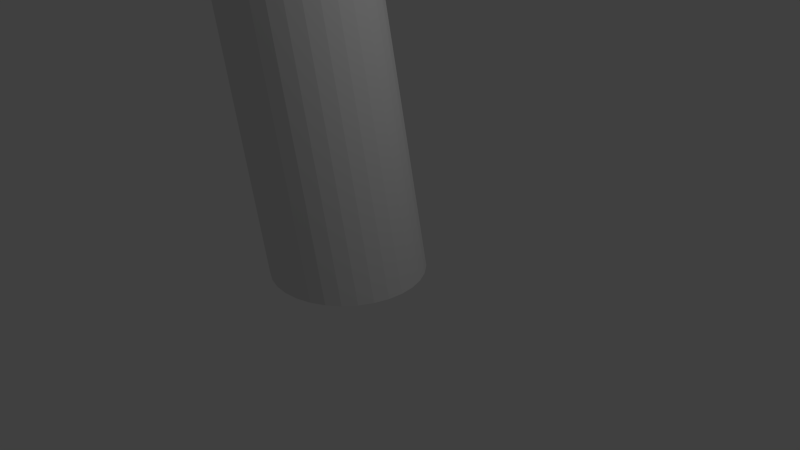 # Source: pisatower.blend  (saved by Blender 2.72.0; exported with 4.5.12 LTS)
import bpy
from mathutils import Matrix  # noqa: F401  (used for matrix-valued properties, if any)

bpy.ops.wm.read_factory_settings(use_empty=True)
scene = bpy.context.scene
scene.name = 'Scene'

# ---- collections
col_collection_1 = bpy.data.collections.new('Collection 1'); scene.collection.children.link(col_collection_1)

# ---- materials (node trees are filled in below, after node groups)
mat_material_001 = bpy.data.materials.new('Material.001')
mat_material_001.alpha_threshold = 0.0
mat_material_001.use_transparent_shadow = False
mat_material_001.roughness = 0.5

# ---- material node trees

# ---- world
world_world = bpy.data.worlds.new('World'); scene.world = world_world
world_world.color = (0.05088, 0.05088, 0.05088)
world_world.use_sun_shadow = False
world_world.sun_shadow_jitter_overblur = 0.0
world_world.cycles.sampling_method = 'MANUAL'
world_world.cycles.sample_map_resolution = 256

# ---- cameras
cam_camera = bpy.data.cameras.new('Camera')
cam_camera.clip_end = 100.0
cam_camera.lens = 35.0
cam_camera.sensor_width = 32.0
cam_camera.sensor_height = 18.0
cam_camera.ortho_scale = 7.314
cam_camera.dof.focus_distance = 0.0
cam_camera.dof.aperture_fstop = 128.0

# ---- lights
light_lamp = bpy.data.lights.new('Lamp', 'POINT')
light_lamp.transmission_factor = 0.0
light_lamp.cutoff_distance = 30.0
light_lamp.energy = 100.0
light_lamp.shadow_buffer_clip_start = 1.001
light_lamp.shadow_soft_size = 0.1
light_lamp.shadow_maximum_resolution = 0.006
light_lamp.use_absolute_resolution = True
light_lamp.cycles.use_multiple_importance_sampling = False

# ---- meshes
me_cylinder = bpy.data.meshes.new('Cylinder')
me_cylinder.from_pydata([(-0.9424, 0.07995, -0.2046), (-1.805, 0.02069, 4.234), (-0.7473, 0.06073, -0.2046), (-1.61, 0.001471, 4.234), (-0.5597, 0.003825, -0.2046), (-1.422, -0.05543, 4.234), (-0.3869, -0.08858, -0.2046), (-1.249, -0.1478, 4.234), (-0.2353, -0.2129, -0.2046), (-1.098, -0.2722, 4.234), (-0.111, -0.3645, -0.2046), (-0.9736, -0.4237, 4.234), (-0.01855, -0.5374, -0.2046), (-0.8812, -0.5966, 4.234), (0.03836, -0.725, -0.2046), (-0.8243, -0.7842, 4.234), (0.05757, -0.9201, -0.2046), (-0.805, -0.9793, 4.234), (0.03836, -1.115, -0.2046), (-0.8243, -1.174, 4.234), (-0.01855, -1.303, -0.2046), (-0.8812, -1.362, 4.234), (-0.111, -1.476, -0.2046), (-0.9736, -1.535, 4.234), (-0.2353, -1.627, -0.2046), (-1.098, -1.686, 4.234), (-0.3869, -1.752, -0.2046), (-1.249, -1.811, 4.234), (-0.5597, -1.844, -0.2046), (-1.422, -1.903, 4.234), (-0.7473, -1.901, -0.2046), (-1.61, -1.96, 4.234), (-0.9424, -1.92, -0.2046), (-1.805, -1.979, 4.234), (-1.138, -1.901, -0.2046), (-2.0, -1.96, 4.234), (-1.325, -1.844, -0.2046), (-2.188, -1.903, 4.234), (-1.498, -1.752, -0.2046), (-2.361, -1.811, 4.234), (-1.65, -1.627, -0.2046), (-2.512, -1.686, 4.234), (-1.774, -1.476, -0.2046), (-2.637, -1.535, 4.234), (-1.866, -1.303, -0.2046), (-2.729, -1.362, 4.234), (-1.923, -1.115, -0.2046), (-2.786, -1.174, 4.234), (-1.942, -0.9201, -0.2046), (-2.805, -0.9793, 4.234), (-1.923, -0.725, -0.2046), (-2.786, -0.7842, 4.234), (-1.866, -0.5374, -0.2046), (-2.729, -0.5966, 4.234), (-1.774, -0.3645, -0.2046), (-2.637, -0.4237, 4.234), (-1.65, -0.2129, -0.2046), (-2.512, -0.2722, 4.234), (-1.498, -0.08858, -0.2046), (-2.361, -0.1478, 4.234), (-1.325, 0.003826, -0.2046), (-2.188, -0.05543, 4.234), (-1.138, 0.06073, -0.2046), (-2.0, 0.001472, 4.234), (-1.832, -0.3228, 4.191), (-1.855, -0.4128, 4.829), (-1.713, -0.3345, 4.191), (-1.737, -0.4244, 4.829), (-1.6, -0.369, 4.191), (-1.623, -0.459, 4.829), (-1.495, -0.4251, 4.191), (-1.518, -0.5151, 4.829), (-1.403, -0.5006, 4.191), (-1.426, -0.5906, 4.829), (-1.327, -0.5926, 4.191), (-1.35, -0.6826, 4.829), (-1.271, -0.6976, 4.191), (-1.294, -0.7876, 4.829), (-1.236, -0.8115, 4.191), (-1.259, -0.9015, 4.829), (-1.225, -0.93, 4.191), (-1.248, -1.02, 4.829), (-1.236, -1.048, 4.191), (-1.259, -1.138, 4.829), (-1.271, -1.162, 4.191), (-1.294, -1.252, 4.829), (-1.327, -1.267, 4.191), (-1.35, -1.357, 4.829), (-1.403, -1.359, 4.191), (-1.426, -1.449, 4.829), (-1.495, -1.435, 4.191), (-1.518, -1.525, 4.829), (-1.6, -1.491, 4.191), (-1.623, -1.581, 4.829), (-1.713, -1.525, 4.191), (-1.737, -1.615, 4.829), (-1.832, -1.537, 4.191), (-1.855, -1.627, 4.829), (-1.95, -1.525, 4.191), (-1.973, -1.615, 4.829), (-2.064, -1.491, 4.191), (-2.087, -1.581, 4.829), (-2.169, -1.435, 4.191), (-2.192, -1.525, 4.829), (-2.261, -1.359, 4.191), (-2.284, -1.449, 4.829), (-2.337, -1.267, 4.191), (-2.36, -1.357, 4.829), (-2.393, -1.162, 4.191), (-2.416, -1.252, 4.829), (-2.427, -1.048, 4.191), (-2.45, -1.138, 4.829), (-2.439, -0.93, 4.191), (-2.462, -1.02, 4.829), (-2.427, -0.8115, 4.191), (-2.45, -0.9015, 4.829), (-2.393, -0.6976, 4.191), (-2.416, -0.7876, 4.829), (-2.337, -0.5926, 4.191), (-2.36, -0.6826, 4.829), (-2.261, -0.5006, 4.191), (-2.284, -0.5906, 4.829), (-2.169, -0.4251, 4.191), (-2.192, -0.5151, 4.829), (-2.064, -0.369, 4.191), (-2.087, -0.459, 4.829), (-1.95, -0.3345, 4.191), (-1.973, -0.4244, 4.829)], [], [(0, 1, 3, 2), (2, 3, 5, 4), (4, 5, 7, 6), (6, 7, 9, 8), (8, 9, 11, 10), (10, 11, 13, 12), (12, 13, 15, 14), (14, 15, 17, 16), (16, 17, 19, 18), (18, 19, 21, 20), (20, 21, 23, 22), (22, 23, 25, 24), (24, 25, 27, 26), (26, 27, 29, 28), (28, 29, 31, 30), (30, 31, 33, 32), (32, 33, 35, 34), (34, 35, 37, 36), (36, 37, 39, 38), (38, 39, 41, 40), (40, 41, 43, 42), (42, 43, 45, 44), (44, 45, 47, 46), (46, 47, 49, 48), (48, 49, 51, 50), (50, 51, 53, 52), (52, 53, 55, 54), (54, 55, 57, 56), (56, 57, 59, 58), (58, 59, 61, 60), (3, 1, 63, 61, 59, 57, 55, 53, 51, 49, 47, 45, 43, 41, 39, 37, 35, 33, 31, 29, 27, 25, 23, 21, 19, 17, 15, 13, 11, 9, 7, 5), (62, 63, 1, 0), (60, 61, 63, 62), (0, 2, 4, 6, 8, 10, 12, 14, 16, 18, 20, 22, 24, 26, 28, 30, 32, 34, 36, 38, 40, 42, 44, 46, 48, 50, 52, 54, 56, 58, 60, 62), (64, 65, 67, 66), (66, 67, 69, 68), (68, 69, 71, 70), (70, 71, 73, 72), (72, 73, 75, 74), (74, 75, 77, 76), (76, 77, 79, 78), (78, 79, 81, 80), (80, 81, 83, 82), (82, 83, 85, 84), (84, 85, 87, 86), (86, 87, 89, 88), (88, 89, 91, 90), (90, 91, 93, 92), (92, 93, 95, 94), (94, 95, 97, 96), (96, 97, 99, 98), (98, 99, 101, 100), (100, 101, 103, 102), (102, 103, 105, 104), (104, 105, 107, 106), (106, 107, 109, 108), (108, 109, 111, 110), (110, 111, 113, 112), (112, 113, 115, 114), (114, 115, 117, 116), (116, 117, 119, 118), (118, 119, 121, 120), (120, 121, 123, 122), (122, 123, 125, 124), (67, 65, 127, 125, 123, 121, 119, 117, 115, 113, 111, 109, 107, 105, 103, 101, 99, 97, 95, 93, 91, 89, 87, 85, 83, 81, 79, 77, 75, 73, 71, 69), (126, 127, 65, 64), (124, 125, 127, 126), (64, 66, 68, 70, 72, 74, 76, 78, 80, 82, 84, 86, 88, 90, 92, 94, 96, 98, 100, 102, 104, 106, 108, 110, 112, 114, 116, 118, 120, 122, 124, 126)])
_uv = me_cylinder.uv_layers.new(name='UVMap')
_uv.uv.foreach_set('vector', [0.2803, -0.00204, 0.2792, 0.7005, 0.2504, 0.6986, 0.2526, -0.002132, 0.2526, -0.002132, 0.2504, 0.6986, 0.2265, 0.6991, 0.2265, -0.0007401, 0.2265, -0.0007401, 0.2265, 0.6991, 0.2023, 0.6985, 0.2031, 0.0, 0.6169, -0.001393, 0.6169, 0.7032, 0.5945, 0.7036, 0.5945, -0.003461, 0.5945, -0.003461, 0.5945, 0.7036, 0.5689, 0.6989, 0.5689, -0.002106, 0.5689, -0.002106, 0.5689, 0.6989, 0.5411, 0.6954, 0.5411, 0.002851, 0.5411, 0.002851, 0.5411, 0.6954, 0.5121, 0.6933, 0.5121, 0.0007196, 0.5121, 0.0007196, 0.5121, 0.6933, 0.483, 0.6926, 0.483, 0.0, 0.483, 0.0, 0.483, 0.6926, 0.4549, 0.6933, 0.4549, 0.0007196, 0.4549, 0.0007196, 0.4549, 0.6933, 0.429, 0.6954, 0.429, 0.002851, 0.429, 0.002851, 0.429, 0.6954, 0.4062, 0.6989, 0.4062, 0.006312, 0.2031, 0.0, 0.202, 0.6979, 0.183, 0.6972, 0.183, 0.004658, 0.183, 0.004658, 0.183, 0.6972, 0.159, 0.6979, 0.1594, 0.0007129, 0.1594, 0.0007129, 0.159, 0.6979, 0.1332, 0.6982, 0.1332, -0.002281, 0.1332, -0.002281, 0.1332, 0.6982, 0.1058, 0.6989, 0.1054, -0.0002165, 0.1054, -0.0002165, 0.1058, 0.6989, 0.07851, 0.6987, 0.07716, -0.001328, 0.07716, -0.001328, 0.07851, 0.6987, 0.04743, 0.6993, 0.04946, -0.003641, 0.04946, -0.003641, 0.04743, 0.6993, 0.02003, 0.6985, 0.02221, -0.002628, 0.02221, -0.002628, 0.02003, 0.6985, -0.0003378, 0.6989, -0.0008336, -0.0003498, 0.8276, 0.0, 0.8276, 0.6926, 0.8052, 0.6983, 0.8052, 0.0008653, 0.8052, 0.0008653, 0.8052, 0.6983, 0.7796, 0.7029, 0.7796, -0.004097, 0.7796, -0.004097, 0.7796, 0.7029, 0.7518, 0.7064, 0.7518, -0.003041, 0.7518, -0.003041, 0.7518, 0.7064, 0.7227, 0.7085, 0.7227, -0.002112, 0.7227, -0.002112, 0.7227, 0.7085, 0.6936, 0.7092, 0.6936, -0.003798, 0.6936, -0.003798, 0.6936, 0.7092, 0.6656, 0.7085, 0.6656, -0.004517, 0.6656, -0.004517, 0.6656, 0.7085, 0.6397, 0.7064, 0.6397, -0.001839, 0.6397, -0.001839, 0.6397, 0.7064, 0.6169, 0.7029, 0.6169, -0.002895, 0.4062, -0.000963, 0.4062, 0.6995, 0.384, 0.6991, 0.3861, 0.0003919, 0.3861, 0.0003919, 0.384, 0.6991, 0.3625, 0.701, 0.3625, -0.0004734, 0.3625, -0.0004734, 0.3625, 0.701, 0.3363, 0.7009, 0.3363, 0.0002666, 0.5114, 0.7148, 0.54, 0.7092, 0.5693, 0.7092, 0.598, 0.7148, 0.625, 0.7258, 0.6493, 0.7417, 0.67, 0.7619, 0.6862, 0.7858, 0.6974, 0.8122, 0.7031, 0.8403, 0.7031, 0.8689, 0.6974, 0.897, 0.6862, 0.9235, 0.67, 0.9473, 0.6493, 0.9675, 0.625, 0.9835, 0.598, 0.9944, 0.5693, 1.0, 0.54, 1.0, 0.5114, 0.9944, 0.4844, 0.9835, 0.46, 0.9675, 0.4394, 0.9473, 0.4231, 0.9235, 0.4119, 0.897, 0.4062, 0.8689, 0.4062, 0.8403, 0.4119, 0.8122, 0.4231, 0.7858, 0.4394, 0.7619, 0.46, 0.7417, 0.4844, 0.7258, 0.3085, 0.001658, 0.3085, 0.7014, 0.2792, 0.7005, 0.2803, -0.00204, 0.3363, 0.0002666, 0.3363, 0.7009, 0.3085, 0.7014, 0.3085, 0.001658, 0.7031, 0.8689, 0.7031, 0.8403, 0.7088, 0.8122, 0.72, 0.7858, 0.7363, 0.7619, 0.7569, 0.7417, 0.7812, 0.7258, 0.8083, 0.7148, 0.8369, 0.7092, 0.8662, 0.7092, 0.8949, 0.7148, 0.9219, 0.7258, 0.9462, 0.7417, 0.9669, 0.7619, 0.9831, 0.7858, 0.9943, 0.8122, 1.0, 0.8403, 1.0, 0.8689, 0.9943, 0.897, 0.9831, 0.9235, 0.9669, 0.9473, 0.9462, 0.9675, 0.9219, 0.9835, 0.8949, 0.9944, 0.8662, 1.0, 0.8369, 1.0, 0.8083, 0.9944, 0.7812, 0.9835, 0.7569, 0.9675, 0.7363, 0.9473, 0.72, 0.9235, 0.7088, 0.897, 0.0, 0.0, 0.0, 0.0, 0.0, 0.0, 0.0, 0.0, 0.0, 0.0, 0.0, 0.0, 0.0, 0.0, 0.0, 0.0, 0.0, 0.0, 0.0, 0.0, 0.0, 0.0, 0.0, 0.0, 0.0, 0.0, 0.0, 0.0, 0.0, 0.0, 0.0, 0.0, 0.0, 0.0, 0.0, 0.0, 0.0, 0.0, 0.0, 0.0, 0.0, 0.0, 0.0, 0.0, 0.0, 0.0, 0.0, 0.0, 0.0, 0.0, 0.0, 0.0, 0.0, 0.0, 0.0, 0.0, 0.0, 0.0, 0.0, 0.0, 0.0, 0.0, 0.0, 0.0, 0.0, 0.0, 0.0, 0.0, 0.0, 0.0, 0.0, 0.0, 0.0, 0.0, 0.0, 0.0, 0.0, 0.0, 0.0, 0.0, 0.0, 0.0, 0.0, 0.0, 0.0, 0.0, 0.0, 0.0, 0.0, 0.0, 0.0, 0.0, 0.0, 0.0, 0.0, 0.0, 0.0, 0.0, 0.0, 0.0, 0.0, 0.0, 0.0, 0.0, 0.0, 0.0, 0.0, 0.0, 0.0, 0.0, 0.0, 0.0, 0.0, 0.0, 0.0, 0.0, 0.0, 0.0, 0.0, 0.0, 0.0, 0.0, 0.0, 0.0, 0.0, 0.0, 0.0, 0.0, 0.0, 0.0, 0.0, 0.0, 0.0, 0.0, 0.0, 0.0, 0.0, 0.0, 0.0, 0.0, 0.0, 0.0, 0.0, 0.0, 0.0, 0.0, 0.0, 0.0, 0.0, 0.0, 0.0, 0.0, 0.0, 0.0, 0.0, 0.0, 0.0, 0.0, 0.0, 0.0, 0.0, 0.0, 0.0, 0.0, 0.0, 0.0, 0.0, 0.0, 0.0, 0.0, 0.0, 0.0, 0.0, 0.0, 0.0, 0.0, 0.0, 0.0, 0.0, 0.0, 0.0, 0.0, 0.0, 0.0, 0.0, 0.0, 0.0, 0.0, 0.0, 0.0, 0.0, 0.0, 0.0, 0.0, 0.0, 0.0, 0.0, 0.0, 0.0, 0.0, 0.0, 0.0, 0.0, 0.0, 0.0, 0.0, 0.0, 0.0, 0.0, 0.0, 0.0, 0.0, 0.0, 0.0, 0.0, 0.0, 0.0, 0.0, 0.0, 0.0, 0.0, 0.0, 0.0, 0.0, 0.0, 0.0, 0.0, 0.0, 0.0, 0.0, 0.0, 0.0, 0.0, 0.0, 0.0, 0.0, 0.0, 0.0, 0.0, 0.0, 0.0, 0.0, 0.0, 0.0, 0.0, 0.0, 0.0, 0.0, 0.0, 0.0, 0.0, 0.0, 0.0, 0.0, 0.0, 0.0, 0.0, 0.0, 0.0, 0.0, 0.0, 0.0, 0.0, 0.0, 0.0, 0.0, 0.0, 0.0, 0.0, 0.0, 0.0, 0.0, 0.0, 0.0, 0.0, 0.0, 0.0, 0.0, 0.0, 0.0, 0.0, 0.0, 0.0, 0.0, 0.0, 0.0, 0.0, 0.0, 0.0, 0.0, 0.0, 0.0, 0.0, 0.0, 0.0, 0.0, 0.0, 0.0, 0.0, 0.0, 0.0, 0.0, 0.0, 0.0, 0.0, 0.0, 0.0, 0.0, 0.0, 0.0, 0.0, 0.0, 0.0, 0.0, 0.0, 0.0, 0.0, 0.0, 0.0, 0.0, 0.0, 0.0, 0.0, 0.0, 0.0, 0.0, 0.0, 0.0, 0.0, 0.0, 0.0, 0.0, 0.0, 0.0, 0.0, 0.0, 0.0, 0.0, 0.0, 0.0, 0.0, 0.0, 0.0, 0.0, 0.0, 0.0, 0.0, 0.0, 0.0, 0.0, 0.0, 0.0, 0.0, 0.0, 0.0, 0.0, 0.0, 0.0, 0.0, 0.0, 0.0, 0.0, 0.0, 0.0, 0.0, 0.0, 0.0, 0.0, 0.0, 0.0, 0.0, 0.0, 0.0, 0.0, 0.0, 0.0, 0.0, 0.0, 0.0, 0.0, 0.0, 0.0, 0.0, 0.0])
me_cylinder.materials.append(mat_material_001)
me_cylinder.use_remesh_preserve_volume = False
me_cylinder.use_remesh_preserve_attributes = False
me_cylinder.use_mirror_vertex_groups = False
me_cylinder.update()

# ---- objects
ob_cylinder = bpy.data.objects.new('Cylinder', me_cylinder)
ob_lamp = bpy.data.objects.new('Lamp', light_lamp)
ob_camera = bpy.data.objects.new('Camera', cam_camera)

# ---- transforms, parenting, visibility, modifiers, constraints
ob_cylinder.location = (0.765, 0.6405, 0.07957)
ob_cylinder.lineart.crease_threshold = 0.0
ob_lamp.location = (4.076, 1.005, 5.904)
ob_lamp.rotation_euler = (0.6503, 0.05522, 1.866)
ob_lamp.lock_rotations_4d = False
ob_lamp.empty_display_type = 'ARROWS'
ob_lamp.color = (0.0, 0.0, 0.0, 0.0)
ob_lamp.lineart.crease_threshold = 0.0
ob_camera.location = (7.481, -6.508, 5.344)
ob_camera.rotation_euler = (1.109, 0.01082, 0.8149)
ob_camera.lock_rotations_4d = False
ob_camera.empty_display_type = 'ARROWS'
ob_camera.color = (0.0, 0.0, 0.0, 0.0)
ob_camera.display_type = 'WIRE'
ob_camera.lineart.crease_threshold = 0.0

# ---- collection membership
col_collection_1.objects.link(ob_cylinder)
col_collection_1.objects.link(ob_lamp)
col_collection_1.objects.link(ob_camera)

# ---- scene / render settings (as saved in the file)
scene.camera = ob_camera
scene.frame_start = 1; scene.frame_end = 250; scene.frame_set(60)
scene.render.engine = 'BLENDER_EEVEE_NEXT'
scene.render.resolution_percentage = 50
scene.render.dither_intensity = 0.0
scene.cycles.use_denoising = False
scene.cycles.samples = 10
scene.cycles.sampling_pattern = 'TABULATED_SOBOL'
scene.cycles.light_sampling_threshold = 0.0
scene.cycles.use_adaptive_sampling = False
scene.cycles.use_light_tree = False
scene.cycles.blur_glossy = 0.0
scene.cycles.pixel_filter_type = 'GAUSSIAN'
scene.cycles.sample_clamp_indirect = 0.0
scene.view_settings.view_transform = 'Standard'
bpy.context.view_layer.update()
